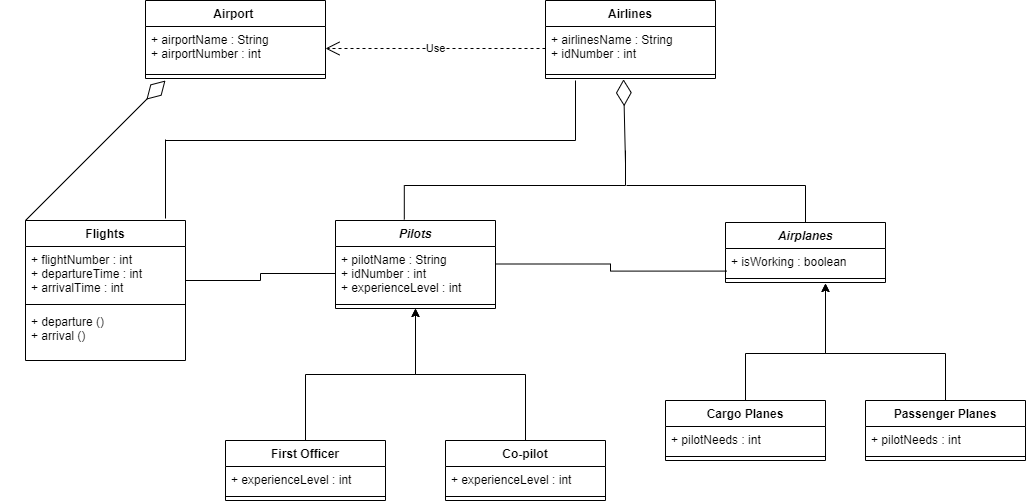

The diagram above was exported from draw.io. Its source (the exported page's mxGraphModel, read from the mxfile embedded in the PNG):
<mxGraphModel dx="1038" dy="539" grid="1" gridSize="10" guides="1" tooltips="1" connect="1" arrows="1" fold="1" page="1" pageScale="1" pageWidth="827" pageHeight="1169" background="#ffffff" math="0" shadow="0">
  <root>
    <mxCell id="0" />
    <mxCell id="1" parent="0" />
    <mxCell id="6LaVDQXeAfvpIz9fAvce-1" value="Airport " style="swimlane;fontStyle=1;align=center;verticalAlign=top;childLayout=stackLayout;horizontal=1;startSize=26;horizontalStack=0;resizeParent=1;resizeParentMax=0;resizeLast=0;collapsible=1;marginBottom=0;" parent="1" vertex="1">
      <mxGeometry x="160" y="40" width="180" height="78" as="geometry" />
    </mxCell>
    <mxCell id="6LaVDQXeAfvpIz9fAvce-2" value="+ airportName : String&#10;+ airportNumber : int" style="text;strokeColor=none;fillColor=none;align=left;verticalAlign=top;spacingLeft=4;spacingRight=4;overflow=hidden;rotatable=0;points=[[0,0.5],[1,0.5]];portConstraint=eastwest;" parent="6LaVDQXeAfvpIz9fAvce-1" vertex="1">
      <mxGeometry y="26" width="180" height="44" as="geometry" />
    </mxCell>
    <mxCell id="6LaVDQXeAfvpIz9fAvce-3" value="" style="line;strokeWidth=1;fillColor=none;align=left;verticalAlign=middle;spacingTop=-1;spacingLeft=3;spacingRight=3;rotatable=0;labelPosition=right;points=[];portConstraint=eastwest;strokeColor=inherit;" parent="6LaVDQXeAfvpIz9fAvce-1" vertex="1">
      <mxGeometry y="70" width="180" height="8" as="geometry" />
    </mxCell>
    <mxCell id="6LaVDQXeAfvpIz9fAvce-5" value="Airlines" style="swimlane;fontStyle=1;align=center;verticalAlign=top;childLayout=stackLayout;horizontal=1;startSize=26;horizontalStack=0;resizeParent=1;resizeParentMax=0;resizeLast=0;collapsible=1;marginBottom=0;" parent="1" vertex="1">
      <mxGeometry x="560" y="40" width="170" height="78" as="geometry" />
    </mxCell>
    <mxCell id="6LaVDQXeAfvpIz9fAvce-6" value="+ airlinesName : String&#10;+ idNumber : int" style="text;strokeColor=none;fillColor=none;align=left;verticalAlign=top;spacingLeft=4;spacingRight=4;overflow=hidden;rotatable=0;points=[[0,0.5],[1,0.5]];portConstraint=eastwest;" parent="6LaVDQXeAfvpIz9fAvce-5" vertex="1">
      <mxGeometry y="26" width="170" height="44" as="geometry" />
    </mxCell>
    <mxCell id="6LaVDQXeAfvpIz9fAvce-7" value="" style="line;strokeWidth=1;fillColor=none;align=left;verticalAlign=middle;spacingTop=-1;spacingLeft=3;spacingRight=3;rotatable=0;labelPosition=right;points=[];portConstraint=eastwest;strokeColor=inherit;" parent="6LaVDQXeAfvpIz9fAvce-5" vertex="1">
      <mxGeometry y="70" width="170" height="8" as="geometry" />
    </mxCell>
    <mxCell id="6LaVDQXeAfvpIz9fAvce-9" value="Use" style="endArrow=open;endSize=12;dashed=1;html=1;rounded=0;entryX=1;entryY=0.5;entryDx=0;entryDy=0;exitX=0;exitY=0.5;exitDx=0;exitDy=0;" parent="1" source="6LaVDQXeAfvpIz9fAvce-6" target="6LaVDQXeAfvpIz9fAvce-2" edge="1">
      <mxGeometry width="160" relative="1" as="geometry">
        <mxPoint x="550" y="90" as="sourcePoint" />
        <mxPoint x="490" y="280" as="targetPoint" />
        <mxPoint as="offset" />
      </mxGeometry>
    </mxCell>
    <mxCell id="6LaVDQXeAfvpIz9fAvce-10" value="Flights" style="swimlane;fontStyle=1;align=center;verticalAlign=top;childLayout=stackLayout;horizontal=1;startSize=26;horizontalStack=0;resizeParent=1;resizeParentMax=0;resizeLast=0;collapsible=1;marginBottom=0;" parent="1" vertex="1">
      <mxGeometry x="40" y="260" width="160" height="140" as="geometry" />
    </mxCell>
    <mxCell id="6LaVDQXeAfvpIz9fAvce-11" value="+ flightNumber : int&#10;+ departureTime : int&#10;+ arrivalTime : int" style="text;strokeColor=none;fillColor=none;align=left;verticalAlign=top;spacingLeft=4;spacingRight=4;overflow=hidden;rotatable=0;points=[[0,0.5],[1,0.5]];portConstraint=eastwest;" parent="6LaVDQXeAfvpIz9fAvce-10" vertex="1">
      <mxGeometry y="26" width="160" height="54" as="geometry" />
    </mxCell>
    <mxCell id="6LaVDQXeAfvpIz9fAvce-12" value="" style="line;strokeWidth=1;fillColor=none;align=left;verticalAlign=middle;spacingTop=-1;spacingLeft=3;spacingRight=3;rotatable=0;labelPosition=right;points=[];portConstraint=eastwest;strokeColor=inherit;" parent="6LaVDQXeAfvpIz9fAvce-10" vertex="1">
      <mxGeometry y="80" width="160" height="8" as="geometry" />
    </mxCell>
    <mxCell id="6LaVDQXeAfvpIz9fAvce-13" value="+ departure () &#10;+ arrival ()" style="text;strokeColor=none;fillColor=none;align=left;verticalAlign=top;spacingLeft=4;spacingRight=4;overflow=hidden;rotatable=0;points=[[0,0.5],[1,0.5]];portConstraint=eastwest;" parent="6LaVDQXeAfvpIz9fAvce-10" vertex="1">
      <mxGeometry y="88" width="160" height="52" as="geometry" />
    </mxCell>
    <mxCell id="6LaVDQXeAfvpIz9fAvce-14" value="Pilots" style="swimlane;fontStyle=3;align=center;verticalAlign=top;childLayout=stackLayout;horizontal=1;startSize=26;horizontalStack=0;resizeParent=1;resizeParentMax=0;resizeLast=0;collapsible=1;marginBottom=0;" parent="1" vertex="1">
      <mxGeometry x="350" y="260" width="160" height="88" as="geometry" />
    </mxCell>
    <mxCell id="6LaVDQXeAfvpIz9fAvce-15" value="+ pilotName : String&#10;+ idNumber : int&#10;+ experienceLevel : int" style="text;strokeColor=none;fillColor=none;align=left;verticalAlign=top;spacingLeft=4;spacingRight=4;overflow=hidden;rotatable=0;points=[[0,0.5],[1,0.5]];portConstraint=eastwest;" parent="6LaVDQXeAfvpIz9fAvce-14" vertex="1">
      <mxGeometry y="26" width="160" height="54" as="geometry" />
    </mxCell>
    <mxCell id="6LaVDQXeAfvpIz9fAvce-16" value="" style="line;strokeWidth=1;fillColor=none;align=left;verticalAlign=middle;spacingTop=-1;spacingLeft=3;spacingRight=3;rotatable=0;labelPosition=right;points=[];portConstraint=eastwest;strokeColor=inherit;" parent="6LaVDQXeAfvpIz9fAvce-14" vertex="1">
      <mxGeometry y="80" width="160" height="8" as="geometry" />
    </mxCell>
    <mxCell id="6LaVDQXeAfvpIz9fAvce-18" value="Airplanes" style="swimlane;fontStyle=3;align=center;verticalAlign=top;childLayout=stackLayout;horizontal=1;startSize=26;horizontalStack=0;resizeParent=1;resizeParentMax=0;resizeLast=0;collapsible=1;marginBottom=0;" parent="1" vertex="1">
      <mxGeometry x="740" y="262" width="160" height="60" as="geometry" />
    </mxCell>
    <mxCell id="6LaVDQXeAfvpIz9fAvce-19" value="+ isWorking : boolean" style="text;strokeColor=none;fillColor=none;align=left;verticalAlign=top;spacingLeft=4;spacingRight=4;overflow=hidden;rotatable=0;points=[[0,0.5],[1,0.5]];portConstraint=eastwest;" parent="6LaVDQXeAfvpIz9fAvce-18" vertex="1">
      <mxGeometry y="26" width="160" height="26" as="geometry" />
    </mxCell>
    <mxCell id="6LaVDQXeAfvpIz9fAvce-20" value="" style="line;strokeWidth=1;fillColor=none;align=left;verticalAlign=middle;spacingTop=-1;spacingLeft=3;spacingRight=3;rotatable=0;labelPosition=right;points=[];portConstraint=eastwest;strokeColor=inherit;" parent="6LaVDQXeAfvpIz9fAvce-18" vertex="1">
      <mxGeometry y="52" width="160" height="8" as="geometry" />
    </mxCell>
    <mxCell id="6LaVDQXeAfvpIz9fAvce-47" style="edgeStyle=orthogonalEdgeStyle;rounded=0;orthogonalLoop=1;jettySize=auto;html=1;entryX=0.5;entryY=1;entryDx=0;entryDy=0;" parent="1" source="6LaVDQXeAfvpIz9fAvce-23" target="6LaVDQXeAfvpIz9fAvce-14" edge="1">
      <mxGeometry relative="1" as="geometry" />
    </mxCell>
    <mxCell id="6LaVDQXeAfvpIz9fAvce-23" value="First Officer" style="swimlane;fontStyle=1;align=center;verticalAlign=top;childLayout=stackLayout;horizontal=1;startSize=26;horizontalStack=0;resizeParent=1;resizeParentMax=0;resizeLast=0;collapsible=1;marginBottom=0;" parent="1" vertex="1">
      <mxGeometry x="240" y="480" width="160" height="60" as="geometry" />
    </mxCell>
    <mxCell id="6LaVDQXeAfvpIz9fAvce-24" value="+ experienceLevel : int" style="text;strokeColor=none;fillColor=none;align=left;verticalAlign=top;spacingLeft=4;spacingRight=4;overflow=hidden;rotatable=0;points=[[0,0.5],[1,0.5]];portConstraint=eastwest;" parent="6LaVDQXeAfvpIz9fAvce-23" vertex="1">
      <mxGeometry y="26" width="160" height="26" as="geometry" />
    </mxCell>
    <mxCell id="6LaVDQXeAfvpIz9fAvce-25" value="" style="line;strokeWidth=1;fillColor=none;align=left;verticalAlign=middle;spacingTop=-1;spacingLeft=3;spacingRight=3;rotatable=0;labelPosition=right;points=[];portConstraint=eastwest;strokeColor=inherit;" parent="6LaVDQXeAfvpIz9fAvce-23" vertex="1">
      <mxGeometry y="52" width="160" height="8" as="geometry" />
    </mxCell>
    <mxCell id="6LaVDQXeAfvpIz9fAvce-48" style="edgeStyle=orthogonalEdgeStyle;rounded=0;orthogonalLoop=1;jettySize=auto;html=1;entryX=0.5;entryY=1;entryDx=0;entryDy=0;" parent="1" source="6LaVDQXeAfvpIz9fAvce-27" target="6LaVDQXeAfvpIz9fAvce-14" edge="1">
      <mxGeometry relative="1" as="geometry" />
    </mxCell>
    <mxCell id="6LaVDQXeAfvpIz9fAvce-27" value="Co-pilot" style="swimlane;fontStyle=1;align=center;verticalAlign=top;childLayout=stackLayout;horizontal=1;startSize=26;horizontalStack=0;resizeParent=1;resizeParentMax=0;resizeLast=0;collapsible=1;marginBottom=0;" parent="1" vertex="1">
      <mxGeometry x="460" y="480" width="160" height="60" as="geometry" />
    </mxCell>
    <mxCell id="6LaVDQXeAfvpIz9fAvce-28" value="+ experienceLevel : int" style="text;strokeColor=none;fillColor=none;align=left;verticalAlign=top;spacingLeft=4;spacingRight=4;overflow=hidden;rotatable=0;points=[[0,0.5],[1,0.5]];portConstraint=eastwest;" parent="6LaVDQXeAfvpIz9fAvce-27" vertex="1">
      <mxGeometry y="26" width="160" height="26" as="geometry" />
    </mxCell>
    <mxCell id="6LaVDQXeAfvpIz9fAvce-29" value="" style="line;strokeWidth=1;fillColor=none;align=left;verticalAlign=middle;spacingTop=-1;spacingLeft=3;spacingRight=3;rotatable=0;labelPosition=right;points=[];portConstraint=eastwest;strokeColor=inherit;" parent="6LaVDQXeAfvpIz9fAvce-27" vertex="1">
      <mxGeometry y="52" width="160" height="8" as="geometry" />
    </mxCell>
    <mxCell id="6LaVDQXeAfvpIz9fAvce-60" value="" style="endArrow=diamondThin;endFill=0;endSize=24;html=1;rounded=0;entryX=0.459;entryY=0.725;entryDx=0;entryDy=0;entryPerimeter=0;" parent="1" edge="1">
      <mxGeometry width="160" relative="1" as="geometry">
        <mxPoint x="640" y="203" as="sourcePoint" />
        <mxPoint x="638.03" y="118.79999999999995" as="targetPoint" />
      </mxGeometry>
    </mxCell>
    <mxCell id="6LaVDQXeAfvpIz9fAvce-61" value="" style="endArrow=none;html=1;edgeStyle=orthogonalEdgeStyle;rounded=0;entryX=0.008;entryY=0.869;entryDx=0;entryDy=0;entryPerimeter=0;" parent="1" target="6LaVDQXeAfvpIz9fAvce-19" edge="1">
      <mxGeometry relative="1" as="geometry">
        <mxPoint x="510" y="303.5" as="sourcePoint" />
        <mxPoint x="670" y="303.5" as="targetPoint" />
      </mxGeometry>
    </mxCell>
    <mxCell id="6LaVDQXeAfvpIz9fAvce-64" value="" style="endArrow=none;html=1;edgeStyle=orthogonalEdgeStyle;rounded=0;entryX=0;entryY=0.5;entryDx=0;entryDy=0;" parent="1" target="6LaVDQXeAfvpIz9fAvce-15" edge="1">
      <mxGeometry relative="1" as="geometry">
        <mxPoint x="200" y="320" as="sourcePoint" />
        <mxPoint x="330" y="320" as="targetPoint" />
      </mxGeometry>
    </mxCell>
    <mxCell id="6LaVDQXeAfvpIz9fAvce-70" value="" style="endArrow=none;html=1;edgeStyle=orthogonalEdgeStyle;rounded=0;exitX=0.43;exitY=-0.011;exitDx=0;exitDy=0;exitPerimeter=0;" parent="1" source="6LaVDQXeAfvpIz9fAvce-14" edge="1">
      <mxGeometry relative="1" as="geometry">
        <mxPoint x="400" y="200" as="sourcePoint" />
        <mxPoint x="640" y="190" as="targetPoint" />
      </mxGeometry>
    </mxCell>
    <mxCell id="6LaVDQXeAfvpIz9fAvce-73" value="" style="endArrow=none;html=1;edgeStyle=orthogonalEdgeStyle;rounded=0;entryX=0.5;entryY=0;entryDx=0;entryDy=0;" parent="1" target="6LaVDQXeAfvpIz9fAvce-18" edge="1">
      <mxGeometry relative="1" as="geometry">
        <mxPoint x="641" y="225" as="sourcePoint" />
        <mxPoint x="760" y="240" as="targetPoint" />
        <Array as="points">
          <mxPoint x="820" y="225" />
        </Array>
      </mxGeometry>
    </mxCell>
    <mxCell id="6LaVDQXeAfvpIz9fAvce-87" style="edgeStyle=orthogonalEdgeStyle;rounded=0;orthogonalLoop=1;jettySize=auto;html=1;" parent="1" edge="1">
      <mxGeometry relative="1" as="geometry">
        <mxPoint x="840" y="323" as="targetPoint" />
        <mxPoint x="760" y="443" as="sourcePoint" />
        <Array as="points">
          <mxPoint x="760" y="393" />
          <mxPoint x="840" y="393" />
        </Array>
      </mxGeometry>
    </mxCell>
    <mxCell id="6LaVDQXeAfvpIz9fAvce-76" value="Cargo Planes" style="swimlane;fontStyle=1;align=center;verticalAlign=top;childLayout=stackLayout;horizontal=1;startSize=26;horizontalStack=0;resizeParent=1;resizeParentMax=0;resizeLast=0;collapsible=1;marginBottom=0;" parent="1" vertex="1">
      <mxGeometry x="680" y="440" width="160" height="60" as="geometry" />
    </mxCell>
    <mxCell id="6LaVDQXeAfvpIz9fAvce-77" value="+ pilotNeeds : int" style="text;strokeColor=none;fillColor=none;align=left;verticalAlign=top;spacingLeft=4;spacingRight=4;overflow=hidden;rotatable=0;points=[[0,0.5],[1,0.5]];portConstraint=eastwest;" parent="6LaVDQXeAfvpIz9fAvce-76" vertex="1">
      <mxGeometry y="26" width="160" height="26" as="geometry" />
    </mxCell>
    <mxCell id="6LaVDQXeAfvpIz9fAvce-78" value="" style="line;strokeWidth=1;fillColor=none;align=left;verticalAlign=middle;spacingTop=-1;spacingLeft=3;spacingRight=3;rotatable=0;labelPosition=right;points=[];portConstraint=eastwest;strokeColor=inherit;" parent="6LaVDQXeAfvpIz9fAvce-76" vertex="1">
      <mxGeometry y="52" width="160" height="8" as="geometry" />
    </mxCell>
    <mxCell id="6LaVDQXeAfvpIz9fAvce-86" style="edgeStyle=orthogonalEdgeStyle;rounded=0;orthogonalLoop=1;jettySize=auto;html=1;" parent="1" edge="1">
      <mxGeometry relative="1" as="geometry">
        <mxPoint x="840" y="323" as="targetPoint" />
        <mxPoint x="960" y="443" as="sourcePoint" />
        <Array as="points">
          <mxPoint x="960" y="393" />
          <mxPoint x="840" y="393" />
        </Array>
      </mxGeometry>
    </mxCell>
    <mxCell id="6LaVDQXeAfvpIz9fAvce-80" value="Passenger Planes" style="swimlane;fontStyle=1;align=center;verticalAlign=top;childLayout=stackLayout;horizontal=1;startSize=26;horizontalStack=0;resizeParent=1;resizeParentMax=0;resizeLast=0;collapsible=1;marginBottom=0;" parent="1" vertex="1">
      <mxGeometry x="880" y="440" width="160" height="60" as="geometry" />
    </mxCell>
    <mxCell id="6LaVDQXeAfvpIz9fAvce-81" value="+ pilotNeeds : int" style="text;strokeColor=none;fillColor=none;align=left;verticalAlign=top;spacingLeft=4;spacingRight=4;overflow=hidden;rotatable=0;points=[[0,0.5],[1,0.5]];portConstraint=eastwest;" parent="6LaVDQXeAfvpIz9fAvce-80" vertex="1">
      <mxGeometry y="26" width="160" height="26" as="geometry" />
    </mxCell>
    <mxCell id="6LaVDQXeAfvpIz9fAvce-82" value="" style="line;strokeWidth=1;fillColor=none;align=left;verticalAlign=middle;spacingTop=-1;spacingLeft=3;spacingRight=3;rotatable=0;labelPosition=right;points=[];portConstraint=eastwest;strokeColor=inherit;" parent="6LaVDQXeAfvpIz9fAvce-80" vertex="1">
      <mxGeometry y="52" width="160" height="8" as="geometry" />
    </mxCell>
    <mxCell id="6LaVDQXeAfvpIz9fAvce-89" value="" style="endArrow=none;html=1;edgeStyle=orthogonalEdgeStyle;rounded=0;" parent="1" edge="1">
      <mxGeometry relative="1" as="geometry">
        <mxPoint x="180" y="180" as="sourcePoint" />
        <mxPoint x="590" y="120" as="targetPoint" />
      </mxGeometry>
    </mxCell>
    <mxCell id="6LaVDQXeAfvpIz9fAvce-92" value="" style="endArrow=none;html=1;edgeStyle=orthogonalEdgeStyle;rounded=0;" parent="1" edge="1">
      <mxGeometry relative="1" as="geometry">
        <mxPoint x="180" y="258" as="sourcePoint" />
        <mxPoint x="180" y="179" as="targetPoint" />
      </mxGeometry>
    </mxCell>
    <mxCell id="6LaVDQXeAfvpIz9fAvce-97" value="" style="endArrow=diamondThin;endFill=0;endSize=24;html=1;rounded=0;exitX=0;exitY=0;exitDx=0;exitDy=0;" parent="1" source="6LaVDQXeAfvpIz9fAvce-10" edge="1">
      <mxGeometry width="160" relative="1" as="geometry">
        <mxPoint x="300" y="250" as="sourcePoint" />
        <mxPoint x="180" y="120" as="targetPoint" />
      </mxGeometry>
    </mxCell>
  </root>
</mxGraphModel>